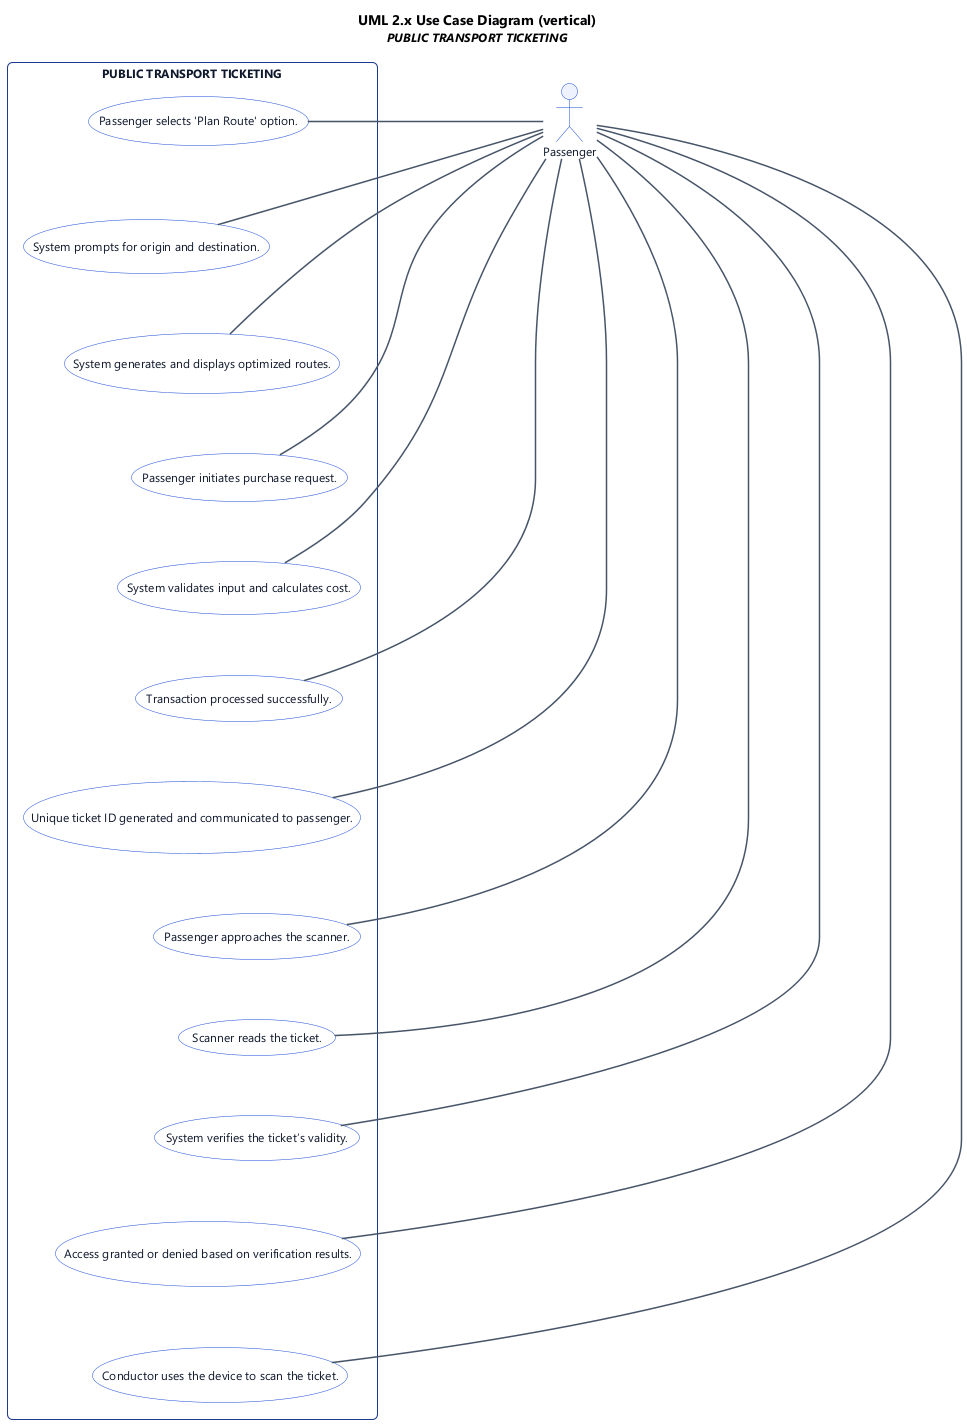

The diagram above was rendered by PlantUML. Its source (embedded in the PNG):
@startuml
' UML 2.x Use Case Diagram (PlantUML)
top to bottom direction

title UML 2.x Use Case Diagram (vertical)\n<size:12><i>PUBLIC TRANSPORT TICKETING</i></size>

skinparam backgroundColor #FFFFFF
skinparam shadowing false
skinparam roundcorner 8
skinparam defaultFontName "Segoe UI", Helvetica, Arial, sans-serif
skinparam defaultFontSize 12
skinparam TitleFontSize 14
skinparam TitleFontStyle bold
skinparam rectangle {
  BackgroundColor #F8FAFC
  BorderColor #1e3a8a
  FontColor #0f172a
  RoundCorner 10
}
skinparam usecase {
  BackgroundColor #FFFFFF
  BorderColor #1d4ed8
  FontColor #0f172a
}
skinparam actor {
  BackgroundColor #EEF2FF
  BorderColor #1d4ed8
  FontColor #0f172a
}
skinparam arrow {
  Color #475569
  Thickness 1.5
}

' --- Actors (outside subject boundary) ---
actor "Passenger" as act_0

' --- Subject (system boundary) & use cases ---
rectangle "PUBLIC TRANSPORT TICKETING" {
  usecase "Passenger selects 'Plan Route' option." as uc_0
  usecase "System prompts for origin and destination." as uc_1
  usecase "System generates and displays optimized routes." as uc_2
  usecase "Passenger initiates purchase request." as uc_3
  usecase "System validates input and calculates cost." as uc_4
  usecase "Transaction processed successfully." as uc_5
  usecase "Unique ticket ID generated and communicated to passenger." as uc_6
  usecase "Passenger approaches the scanner." as uc_7
  usecase "Scanner reads the ticket." as uc_8
  usecase "System verifies the ticket’s validity." as uc_9
  usecase "Access granted or denied based on verification results." as uc_10
  usecase "Conductor uses the device to scan the ticket." as uc_11
  ' use case ordering hint (vertical)
  uc_0 -[hidden]down- uc_1
  uc_1 -[hidden]down- uc_2
  uc_2 -[hidden]down- uc_3
  uc_3 -[hidden]down- uc_4
  uc_4 -[hidden]down- uc_5
  uc_5 -[hidden]down- uc_6
  uc_6 -[hidden]down- uc_7
  uc_7 -[hidden]down- uc_8
  uc_8 -[hidden]down- uc_9
  uc_9 -[hidden]down- uc_10
  uc_10 -[hidden]down- uc_11
}

' --- Associations (actor to use case) ---
act_0 -- uc_0
act_0 -- uc_1
act_0 -- uc_2
act_0 -- uc_3
act_0 -- uc_4
act_0 -- uc_5
act_0 -- uc_6
act_0 -- uc_7
act_0 -- uc_8
act_0 -- uc_9
act_0 -- uc_10
act_0 -- uc_11

@enduml